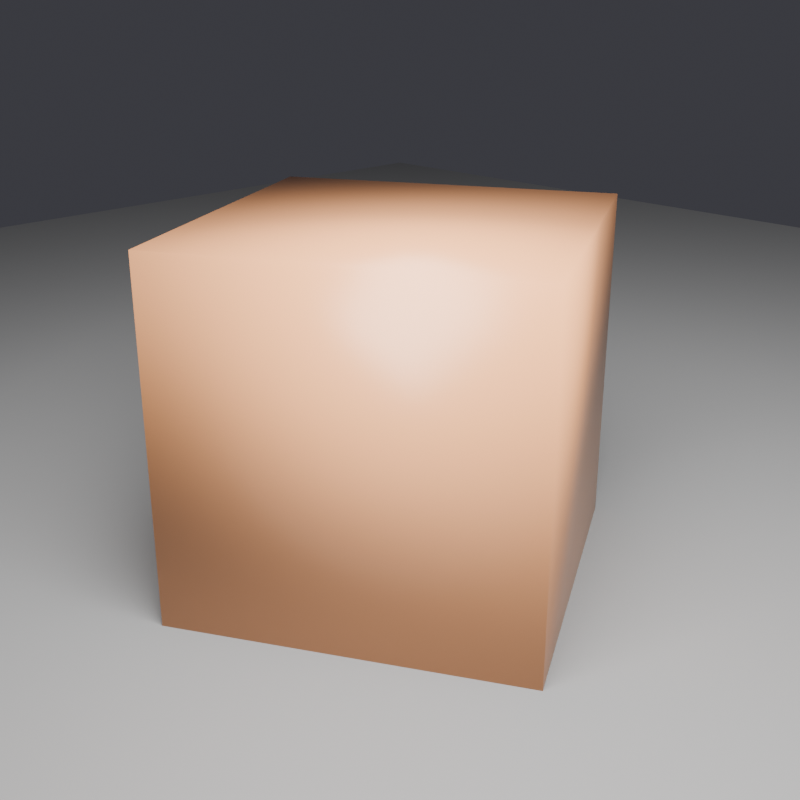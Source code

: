 # Source: osl_camera_bevel.blend  (saved by Blender 5.2.43; exported with 4.5.12 LTS)
import bpy
from mathutils import Matrix  # noqa: F401  (used for matrix-valued properties, if any)

bpy.ops.wm.read_factory_settings(use_empty=True)
scene = bpy.context.scene
scene.name = 'Scene'

# ---- materials (node trees are filled in below, after node groups)
mat_floor = bpy.data.materials.new('Floor')
mat_bevelprincipled = bpy.data.materials.new('BevelPrincipled')

# ---- material node trees
mat_floor.use_nodes = True; mat_floor.node_tree.nodes.clear()
_N = mat_floor.node_tree.nodes; _L = mat_floor.node_tree.links
n0 = _N.new('ShaderNodeBsdfPrincipled'); n0.name = 'Principled BSDF'; n0.location = (-200, 100)
n0.inputs[0].default_value = (0.25, 0.25, 0.25, 1.0)
n0.inputs[2].default_value = 1.0
n0.inputs[10].default_value = 0.005
n1 = _N.new('ShaderNodeOutputMaterial'); n1.name = 'Material Output'; n1.location = (200, 100)
_L.new(n0.outputs[0], n1.inputs[0])
n1.is_active_output = True
mat_bevelprincipled.use_nodes = True; mat_bevelprincipled.node_tree.nodes.clear()
_N = mat_bevelprincipled.node_tree.nodes; _L = mat_bevelprincipled.node_tree.links
n0 = _N.new('ShaderNodeBsdfPrincipled'); n0.name = 'Principled BSDF'; n0.location = (-200, 100)
n0.inputs[0].default_value = (0.8, 0.35, 0.15, 1.0)
n0.inputs[2].default_value = 0.3
n0.inputs[10].default_value = 0.005
n1 = _N.new('ShaderNodeOutputMaterial'); n1.name = 'Material Output'; n1.location = (200, 100)
n2 = _N.new('ShaderNodeBevel'); n2.name = 'Bevel'; n2.location = (0, 0)
n2.inputs[0].default_value = 0.3
_L.new(n0.outputs[0], n1.inputs[0])
_L.new(n2.outputs[0], n0.inputs[5])
n1.is_active_output = True

# ---- world
world_world = bpy.data.worlds.new('World'); scene.world = world_world
world_world.use_nodes = True; world_world.node_tree.nodes.clear()
_N = world_world.node_tree.nodes; _L = world_world.node_tree.links
n0 = _N.new('ShaderNodeBackground'); n0.name = 'Background'; n0.location = (-200, 100)
n0.inputs[0].default_value = (0.05, 0.05, 0.06, 1.0)
n1 = _N.new('ShaderNodeOutputWorld'); n1.name = 'World Output'; n1.location = (200, 100)
_L.new(n0.outputs[0], n1.inputs[0])
n1.is_active_output = True

# ---- cameras
cam_camera = bpy.data.cameras.new('Camera')
cam_camera.type = 'CUSTOM'

# ---- lights
light_area = bpy.data.lights.new('Area', 'AREA')
light_area.energy = 1500.0
light_area.size = 5.0
light_area.size_y = 1.0

# ---- meshes
me_plane = bpy.data.meshes.new('Plane')
me_plane.from_pydata([(-10.0, -10.0, 0.0), (10.0, -10.0, 0.0), (-10.0, 10.0, 0.0), (10.0, 10.0, 0.0)], [], [(0, 1, 3, 2)])
_uv = me_plane.uv_layers.new(name='UVMap')
_uv.uv.foreach_set('vector', [0.0, 0.0, 1.0, 0.0, 1.0, 1.0, 0.0, 1.0])
me_plane.materials.append(mat_floor)
me_plane.update()
me_cube = bpy.data.meshes.new('Cube')
me_cube.from_pydata([(-1.0, -1.0, -1.0), (-1.0, -1.0, 1.0), (-1.0, 1.0, -1.0), (-1.0, 1.0, 1.0), (1.0, -1.0, -1.0), (1.0, -1.0, 1.0), (1.0, 1.0, -1.0), (1.0, 1.0, 1.0)], [], [(0, 1, 3, 2), (2, 3, 7, 6), (6, 7, 5, 4), (4, 5, 1, 0), (2, 6, 4, 0), (7, 3, 1, 5)])
me_cube.polygons.foreach_set('use_smooth', [True] * 6)
_uv = me_cube.uv_layers.new(name='UVMap')
_uv.uv.foreach_set('vector', [0.375, 0.0, 0.625, 0.0, 0.625, 0.25, 0.375, 0.25, 0.375, 0.25, 0.625, 0.25, 0.625, 0.5, 0.375, 0.5, 0.375, 0.5, 0.625, 0.5, 0.625, 0.75, 0.375, 0.75, 0.375, 0.75, 0.625, 0.75, 0.625, 1.0, 0.375, 1.0, 0.125, 0.5, 0.375, 0.5, 0.375, 0.75, 0.125, 0.75, 0.625, 0.5, 0.875, 0.5, 0.875, 0.75, 0.625, 0.75])
me_cube.materials.append(mat_bevelprincipled)
me_cube.update()

# ---- objects
ob_floor = bpy.data.objects.new('Floor', me_plane)
ob_cube = bpy.data.objects.new('Cube', me_cube)
ob_area = bpy.data.objects.new('Area', light_area)
ob_camera = bpy.data.objects.new('Camera', cam_camera)

# ---- transforms, parenting, visibility, modifiers, constraints
ob_floor.location = (0.0, 0.0, 0.0)
ob_cube.location = (0.0, 0.0, 1.0)
ob_cube.rotation_euler = (0.0, 0.0, 0.5)
ob_area.location = (3.0, -2.0, 6.0)
ob_area.rotation_euler = (0.5, 0.3, 0.0)
ob_camera.location = (4.0, -4.0, 3.2)
ob_camera.rotation_euler = (1.2, -1.077e-07, 0.7854)

# ---- collection membership
scene.collection.objects.link(ob_floor)
scene.collection.objects.link(ob_cube)
scene.collection.objects.link(ob_area)
scene.collection.objects.link(ob_camera)

# ---- scene / render settings (as saved in the file)
scene.camera = ob_camera
scene.frame_start = 1; scene.frame_end = 250; scene.frame_set(1)
scene.render.engine = 'CYCLES'
scene.render.resolution_x = 128
scene.render.resolution_y = 128
scene.render.bake_bias = 0.0
scene.render.bake_samples = 0
scene.render.compositor_device = 'GPU'
scene.cycles.use_denoising = False
scene.cycles.samples = 64
scene.eevee.use_volume_custom_range = False
scene.eevee.fast_gi_thickness_near = 0.1
scene.eevee.fast_gi_thickness_far = 0.0
scene.eevee.ray_tracing_options.screen_trace_thickness = 0.1
bpy.context.view_layer.update()
